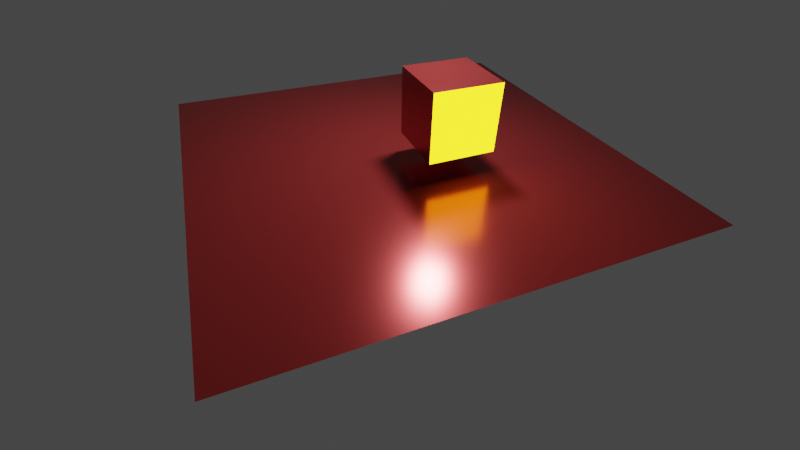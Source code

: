 # Source: emissiveCube.blend  (saved by Blender 3.6.11; exported with 4.5.12 LTS)
import bpy
from mathutils import Matrix  # noqa: F401  (used for matrix-valued properties, if any)

bpy.ops.wm.read_factory_settings(use_empty=True)
scene = bpy.context.scene
scene.name = 'Scene'

# ---- collections
col_collection = bpy.data.collections.new('Collection'); scene.collection.children.link(col_collection)

# ---- materials (node trees are filled in below, after node groups)
mat_darkmetallic = bpy.data.materials.new('DarkMetallic')
mat_darkmetallic.diffuse_color = (0.04203, 0.04203, 0.04203, 1.0)
mat_emissive = bpy.data.materials.new('Emissive')
mat_emissive.diffuse_color = (0.0, 0.0, 0.0, 1.0)

# ---- material node trees
mat_darkmetallic.use_nodes = True; mat_darkmetallic.node_tree.nodes.clear()
_N = mat_darkmetallic.node_tree.nodes; _L = mat_darkmetallic.node_tree.links
n0 = _N.new('ShaderNodeBsdfPrincipled'); n0.name = 'Principled BSDF'; n0.location = (10, 300)
n0.distribution = 'GGX'
n0.subsurface_method = 'RANDOM_WALK_SKIN'
n0.inputs[0].default_value = (0.4203, 0.04203, 0.04203, 1.0)
n0.inputs[1].default_value = 0.6895
n0.inputs[2].default_value = 0.2053
n0.inputs[3].default_value = 1.45
n0.inputs[27].default_value = (0.0, 0.0, 0.0, 1.0)
n0.inputs[28].default_value = 1.0
n1 = _N.new('ShaderNodeOutputMaterial'); n1.name = 'Material Output'; n1.location = (320, 270)
_L.new(n0.outputs[0], n1.inputs[0])
n1.is_active_output = True
mat_emissive.use_nodes = True; mat_emissive.node_tree.nodes.clear()
_N = mat_emissive.node_tree.nodes; _L = mat_emissive.node_tree.links
n0 = _N.new('ShaderNodeBsdfPrincipled'); n0.name = 'Principled BSDF'; n0.location = (10, 300)
n0.distribution = 'GGX'
n0.subsurface_method = 'RANDOM_WALK_SKIN'
n0.inputs[0].default_value = (1.0, 0.9546, 0.2698, 1.0)
n0.inputs[1].default_value = 1.0
n0.inputs[2].default_value = 1.0
n0.inputs[3].default_value = 1.45
n0.inputs[27].default_value = (0.9911, 0.7423, 0.008193, 1.0)
n0.inputs[28].default_value = 4.6
n1 = _N.new('ShaderNodeOutputMaterial'); n1.name = 'Material Output'; n1.location = (320, 270)
_L.new(n0.outputs[0], n1.inputs[0])
n1.is_active_output = True

# ---- world
world_world = bpy.data.worlds.new('World'); scene.world = world_world
world_world.use_nodes = True; world_world.node_tree.nodes.clear()
_N = world_world.node_tree.nodes; _L = world_world.node_tree.links
n0 = _N.new('ShaderNodeOutputWorld'); n0.name = 'World Output'; n0.location = (300, 300)
n1 = _N.new('ShaderNodeBackground'); n1.name = 'Background'; n1.location = (10, 300)
n1.inputs[0].default_value = (0.05088, 0.05088, 0.05088, 1.0)
_L.new(n1.outputs[0], n0.inputs[0])
n0.is_active_output = True
world_world.color = (0.05088, 0.05088, 0.05088)
world_world.use_sun_shadow = False
world_world.sun_shadow_jitter_overblur = 0.0

# ---- cameras
cam_camera = bpy.data.cameras.new('Camera')
cam_camera.lens = 20.0

# ---- lights
light_area = bpy.data.lights.new('Area', 'AREA')
light_area.transmission_factor = 0.0
light_area.energy = 785.4
light_area.shadow_maximum_resolution = 0.006
light_area.use_absolute_resolution = True
light_area.size = 1.0
light_area.size_y = 1.0

# ---- meshes
me_emissivecube = bpy.data.meshes.new('EmissiveCube')
me_emissivecube.from_pydata([(1.0, 1.0, 1.0), (1.0, 1.0, 1.0), (1.0, 1.0, 1.0), (1.0, 1.0, -1.0), (1.0, 1.0, -1.0), (1.0, 1.0, -1.0), (1.0, -1.0, 1.0), (1.0, -1.0, 1.0), (1.0, -1.0, -1.0), (1.0, -1.0, -1.0), (-1.0, 1.0, 1.0), (-1.0, 1.0, 1.0), (-1.0, 1.0, 1.0), (-1.0, 1.0, -1.0), (-1.0, 1.0, -1.0), (-1.0, 1.0, -1.0), (-1.0, -1.0, 1.0), (-1.0, -1.0, 1.0), (-1.0, -1.0, -1.0), (-1.0, -1.0, -1.0), (1.0, -1.0, 1.0), (1.0, -1.0, -1.0), (-1.0, -1.0, 1.0), (-1.0, -1.0, -1.0)], [], [(1, 12, 17), (1, 17, 6), (18, 16, 10), (18, 10, 13), (14, 3, 8), (14, 8, 19), (5, 2, 7), (5, 7, 9), (15, 11, 0), (15, 0, 4), (21, 20, 22), (21, 22, 23)])
me_emissivecube.polygons.foreach_set('material_index', [0, 0, 0, 0, 0, 0, 0, 0, 0, 0, 1, 1])
_uv = me_emissivecube.uv_layers.new(name='UVMap')
_uv.uv.foreach_set('vector', [0.625, 0.5, 0.875, 0.5, 0.875, 0.75, 0.625, 0.5, 0.875, 0.75, 0.625, 0.75, 0.375, 0.0, 0.625, 0.0, 0.625, 0.25, 0.375, 0.0, 0.625, 0.25, 0.375, 0.25, 0.125, 0.5, 0.375, 0.5, 0.375, 0.75, 0.125, 0.5, 0.375, 0.75, 0.125, 0.75, 0.375, 0.5, 0.625, 0.5, 0.625, 0.75, 0.375, 0.5, 0.625, 0.75, 0.375, 0.75, 0.375, 0.25, 0.625, 0.25, 0.625, 0.5, 0.375, 0.25, 0.625, 0.5, 0.375, 0.5, 0.375, 0.75, 0.625, 0.75, 0.625, 1.0, 0.375, 0.75, 0.625, 1.0, 0.375, 1.0])
me_emissivecube.materials.append(mat_darkmetallic)
me_emissivecube.materials.append(mat_emissive)
me_emissivecube.use_remesh_fix_poles = True
me_emissivecube.use_remesh_preserve_attributes = False
me_emissivecube.update()
me_emissivecube.normals_split_custom_set([tuple(v) for v in zip(*[iter([0.0, 0.0, 1.0, 0.0, 0.0, 1.0, 0.0, 0.0, 1.0, 0.0, 0.0, 1.0, 0.0, 0.0, 1.0, 0.0, 0.0, 1.0, -1.0, 0.0, 0.0, -1.0, 0.0, 0.0, -1.0, 0.0, 0.0, -1.0, 0.0, 0.0, -1.0, 0.0, 0.0, -1.0, 0.0, 0.0, 0.0, 0.0, -1.0, 0.0, 0.0, -1.0, 0.0, 0.0, -1.0, 0.0, 0.0, -1.0, 0.0, 0.0, -1.0, 0.0, 0.0, -1.0, 1.0, 0.0, 0.0, 1.0, 0.0, 0.0, 1.0, 0.0, 0.0, 1.0, 0.0, 0.0, 1.0, 0.0, 0.0, 1.0, 0.0, 0.0, 0.0, 1.0, 0.0, 0.0, 1.0, 0.0, 0.0, 1.0, 0.0, 0.0, 1.0, 0.0, 0.0, 1.0, 0.0, 0.0, 1.0, 0.0, 0.0, -1.0, 0.0, 0.0, -1.0, 0.0, 0.0, -1.0, 0.0, 0.0, -1.0, 0.0, 0.0, -1.0, 0.0, 0.0, -1.0, 0.0])] * 3)])
me_plane = bpy.data.meshes.new('Plane')
me_plane.from_pydata([(-1.0, -1.0, 0.0), (1.0, -1.0, 0.0), (-1.0, 1.0, 0.0), (1.0, 1.0, 0.0)], [], [(0, 1, 3, 2)])
_uv = me_plane.uv_layers.new(name='UVMap')
_uv.uv.foreach_set('vector', [0.0, 0.0, 1.0, 0.0, 1.0, 1.0, 0.0, 1.0])
me_plane.materials.append(mat_darkmetallic)
me_plane.update()

# ---- objects
ob_cube = bpy.data.objects.new('Cube', me_emissivecube)
ob_plane = bpy.data.objects.new('Plane', me_plane)
ob_camera = bpy.data.objects.new('Camera', cam_camera)
ob_area = bpy.data.objects.new('Area', light_area)

# ---- transforms, parenting, visibility, modifiers, constraints
ob_cube.location = (0.0, 0.0, 0.0)
ob_cube.rotation_mode = 'QUATERNION'
ob_cube.rotation_quaternion = (1.0, 0.0, 0.0, 0.0)
ob_plane.location = (-0.9872, 0.7776, -1.612)
ob_plane.scale = (6.315, 6.232, 1.0)
ob_camera.location = (-5.723, -10.24, 5.275)
ob_camera.rotation_euler = (0.8895, -0.01304, -0.388)
ob_area.location = (0.5973, 1.448, 5.324)
ob_area.rotation_euler = (0.0, 0.7466, 0.5112)

# ---- collection membership
scene.collection.objects.link(ob_cube)
col_collection.objects.link(ob_plane)
col_collection.objects.link(ob_camera)
col_collection.objects.link(ob_area)

# ---- scene / render settings (as saved in the file)
scene.camera = ob_camera
scene.frame_start = 1; scene.frame_end = 250; scene.frame_set(1)
scene.render.engine = 'CYCLES'
scene.cycles.sampling_pattern = 'TABULATED_SOBOL'
scene.cycles.use_light_tree = False
scene.view_settings.view_transform = 'Filmic'
bpy.context.view_layer.update()
